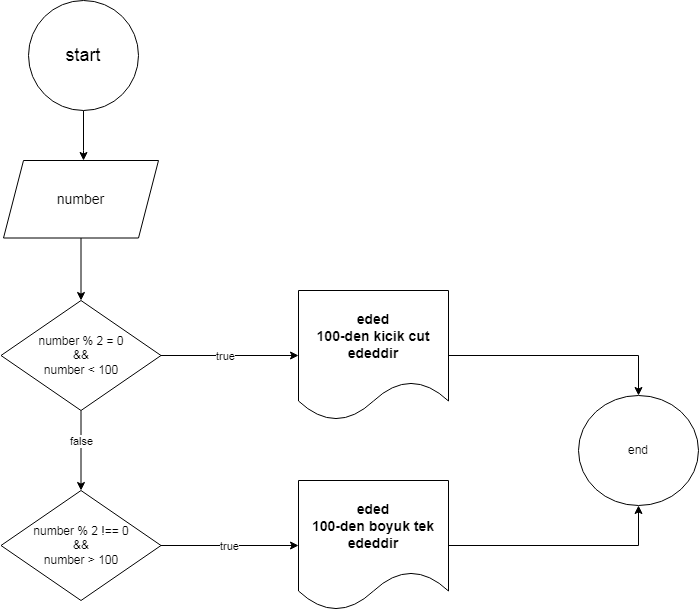

The diagram above was exported from draw.io. Its source (the exported page's mxGraphModel, read from the mxfile embedded in the PNG):
<mxGraphModel dx="880" dy="484" grid="1" gridSize="10" guides="1" tooltips="1" connect="1" arrows="1" fold="1" page="1" pageScale="1" pageWidth="827" pageHeight="1169" math="0" shadow="0">
  <root>
    <mxCell id="0" />
    <mxCell id="1" parent="0" />
    <mxCell id="RklUvCjV3PUIlIurhIrj-3" value="" style="edgeStyle=orthogonalEdgeStyle;rounded=0;orthogonalLoop=1;jettySize=auto;html=1;" edge="1" parent="1" source="RklUvCjV3PUIlIurhIrj-1" target="RklUvCjV3PUIlIurhIrj-2">
      <mxGeometry relative="1" as="geometry">
        <Array as="points">
          <mxPoint x="385" y="230" />
          <mxPoint x="385" y="230" />
        </Array>
      </mxGeometry>
    </mxCell>
    <mxCell id="RklUvCjV3PUIlIurhIrj-1" value="&lt;font style=&quot;font-size: 18px;&quot;&gt;start&lt;/font&gt;" style="ellipse;whiteSpace=wrap;html=1;aspect=fixed;" vertex="1" parent="1">
      <mxGeometry x="330" y="80" width="110" height="110" as="geometry" />
    </mxCell>
    <mxCell id="RklUvCjV3PUIlIurhIrj-18" value="" style="edgeStyle=orthogonalEdgeStyle;rounded=0;orthogonalLoop=1;jettySize=auto;html=1;" edge="1" parent="1" source="RklUvCjV3PUIlIurhIrj-2" target="RklUvCjV3PUIlIurhIrj-17">
      <mxGeometry relative="1" as="geometry" />
    </mxCell>
    <mxCell id="RklUvCjV3PUIlIurhIrj-2" value="&lt;font style=&quot;font-size: 14px;&quot;&gt;number&lt;/font&gt;" style="shape=parallelogram;perimeter=parallelogramPerimeter;whiteSpace=wrap;html=1;fixedSize=1;" vertex="1" parent="1">
      <mxGeometry x="305" y="240" width="155" height="77.5" as="geometry" />
    </mxCell>
    <mxCell id="RklUvCjV3PUIlIurhIrj-20" value="" style="edgeStyle=orthogonalEdgeStyle;rounded=0;orthogonalLoop=1;jettySize=auto;html=1;" edge="1" parent="1" source="RklUvCjV3PUIlIurhIrj-17" target="RklUvCjV3PUIlIurhIrj-19">
      <mxGeometry relative="1" as="geometry" />
    </mxCell>
    <mxCell id="RklUvCjV3PUIlIurhIrj-27" value="true" style="edgeLabel;html=1;align=center;verticalAlign=middle;resizable=0;points=[];" vertex="1" connectable="0" parent="RklUvCjV3PUIlIurhIrj-20">
      <mxGeometry x="-0.0764" y="1" relative="1" as="geometry">
        <mxPoint x="1" y="1" as="offset" />
      </mxGeometry>
    </mxCell>
    <mxCell id="RklUvCjV3PUIlIurhIrj-23" value="" style="edgeStyle=orthogonalEdgeStyle;rounded=0;orthogonalLoop=1;jettySize=auto;html=1;" edge="1" parent="1" source="RklUvCjV3PUIlIurhIrj-17" target="RklUvCjV3PUIlIurhIrj-22">
      <mxGeometry relative="1" as="geometry" />
    </mxCell>
    <mxCell id="RklUvCjV3PUIlIurhIrj-24" value="false" style="edgeLabel;html=1;align=center;verticalAlign=middle;resizable=0;points=[];" vertex="1" connectable="0" parent="RklUvCjV3PUIlIurhIrj-23">
      <mxGeometry x="-0.25" y="2" relative="1" as="geometry">
        <mxPoint x="-2" as="offset" />
      </mxGeometry>
    </mxCell>
    <mxCell id="RklUvCjV3PUIlIurhIrj-17" value="number % 2 = 0&lt;div&gt;&amp;amp;&amp;amp;&lt;/div&gt;&lt;div&gt;number &amp;lt; 100&lt;/div&gt;" style="rhombus;whiteSpace=wrap;html=1;" vertex="1" parent="1">
      <mxGeometry x="302.5" y="380" width="160" height="110" as="geometry" />
    </mxCell>
    <mxCell id="RklUvCjV3PUIlIurhIrj-32" style="edgeStyle=orthogonalEdgeStyle;rounded=0;orthogonalLoop=1;jettySize=auto;html=1;entryX=0.5;entryY=0;entryDx=0;entryDy=0;" edge="1" parent="1" source="RklUvCjV3PUIlIurhIrj-19" target="RklUvCjV3PUIlIurhIrj-31">
      <mxGeometry relative="1" as="geometry" />
    </mxCell>
    <mxCell id="RklUvCjV3PUIlIurhIrj-19" value="&lt;b&gt;&lt;font style=&quot;font-size: 14px;&quot;&gt;eded&lt;/font&gt;&lt;/b&gt;&lt;div&gt;&lt;b&gt;&lt;font style=&quot;font-size: 14px;&quot;&gt;100-den kicik cut ededdir&lt;/font&gt;&lt;/b&gt;&lt;/div&gt;" style="shape=document;whiteSpace=wrap;html=1;boundedLbl=1;" vertex="1" parent="1">
      <mxGeometry x="600" y="370" width="150" height="130" as="geometry" />
    </mxCell>
    <mxCell id="RklUvCjV3PUIlIurhIrj-29" style="edgeStyle=orthogonalEdgeStyle;rounded=0;orthogonalLoop=1;jettySize=auto;html=1;entryX=0;entryY=0.5;entryDx=0;entryDy=0;" edge="1" parent="1" source="RklUvCjV3PUIlIurhIrj-22" target="RklUvCjV3PUIlIurhIrj-28">
      <mxGeometry relative="1" as="geometry" />
    </mxCell>
    <mxCell id="RklUvCjV3PUIlIurhIrj-30" value="true" style="edgeLabel;html=1;align=center;verticalAlign=middle;resizable=0;points=[];" vertex="1" connectable="0" parent="RklUvCjV3PUIlIurhIrj-29">
      <mxGeometry x="-0.0182" y="-3" relative="1" as="geometry">
        <mxPoint x="1" y="-3" as="offset" />
      </mxGeometry>
    </mxCell>
    <mxCell id="RklUvCjV3PUIlIurhIrj-22" value="number % 2 !== 0&lt;div&gt;&amp;amp;&amp;amp;&lt;/div&gt;&lt;div&gt;number &amp;gt; 100&lt;/div&gt;" style="rhombus;whiteSpace=wrap;html=1;" vertex="1" parent="1">
      <mxGeometry x="302.5" y="570" width="160" height="110" as="geometry" />
    </mxCell>
    <mxCell id="RklUvCjV3PUIlIurhIrj-33" style="edgeStyle=orthogonalEdgeStyle;rounded=0;orthogonalLoop=1;jettySize=auto;html=1;exitX=1;exitY=0.5;exitDx=0;exitDy=0;entryX=0.5;entryY=1;entryDx=0;entryDy=0;" edge="1" parent="1" source="RklUvCjV3PUIlIurhIrj-28" target="RklUvCjV3PUIlIurhIrj-31">
      <mxGeometry relative="1" as="geometry" />
    </mxCell>
    <mxCell id="RklUvCjV3PUIlIurhIrj-28" value="&lt;b&gt;&lt;font style=&quot;font-size: 14px;&quot;&gt;eded&lt;/font&gt;&lt;/b&gt;&lt;div&gt;&lt;b&gt;&lt;font style=&quot;font-size: 14px;&quot;&gt;100-den boyuk tek ededdir&lt;/font&gt;&lt;/b&gt;&lt;/div&gt;" style="shape=document;whiteSpace=wrap;html=1;boundedLbl=1;" vertex="1" parent="1">
      <mxGeometry x="600" y="560" width="150" height="130" as="geometry" />
    </mxCell>
    <mxCell id="RklUvCjV3PUIlIurhIrj-31" value="end" style="ellipse;whiteSpace=wrap;html=1;" vertex="1" parent="1">
      <mxGeometry x="880" y="475" width="120" height="110" as="geometry" />
    </mxCell>
  </root>
</mxGraphModel>